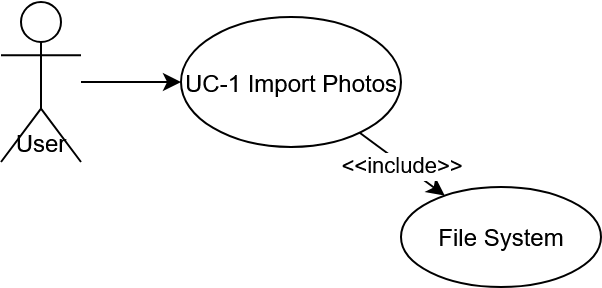

The diagram above was exported from draw.io. Its source (the exported page's mxGraphModel, read from the mxfile embedded in the PNG):
<mxGraphModel dx="427" dy="178" grid="1" gridSize="10" guides="1" tooltips="1" connect="1" arrows="1" fold="1" page="1" pageScale="1" pageWidth="827" pageHeight="1169" math="0" shadow="0">
  <root>
    <mxCell id="0" />
    <mxCell id="1" parent="0" />
    <mxCell id="XfDmnP77kLyOLs7mm5WL-1" value="User" style="shape=umlActor;verticalAlign=bottom;align=center;" vertex="1" parent="1">
      <mxGeometry x="100" y="197.5" width="40" height="80" as="geometry" />
    </mxCell>
    <mxCell id="XfDmnP77kLyOLs7mm5WL-2" value="UC-1 Import Photos" style="ellipse;whiteSpace=wrap;html=1;" vertex="1" parent="1">
      <mxGeometry x="190" y="205" width="110" height="65" as="geometry" />
    </mxCell>
    <mxCell id="XfDmnP77kLyOLs7mm5WL-3" edge="1" parent="1" source="XfDmnP77kLyOLs7mm5WL-1" target="XfDmnP77kLyOLs7mm5WL-2">
      <mxGeometry relative="1" as="geometry" />
    </mxCell>
    <mxCell id="XfDmnP77kLyOLs7mm5WL-4" value="File System" style="ellipse;whiteSpace=wrap;html=1;" vertex="1" parent="1">
      <mxGeometry x="300" y="290" width="100" height="50" as="geometry" />
    </mxCell>
    <mxCell id="XfDmnP77kLyOLs7mm5WL-5" value="&lt;&lt;include&gt;&gt;" edge="1" parent="1" source="XfDmnP77kLyOLs7mm5WL-2" target="XfDmnP77kLyOLs7mm5WL-4">
      <mxGeometry relative="1" as="geometry" />
    </mxCell>
  </root>
</mxGraphModel>